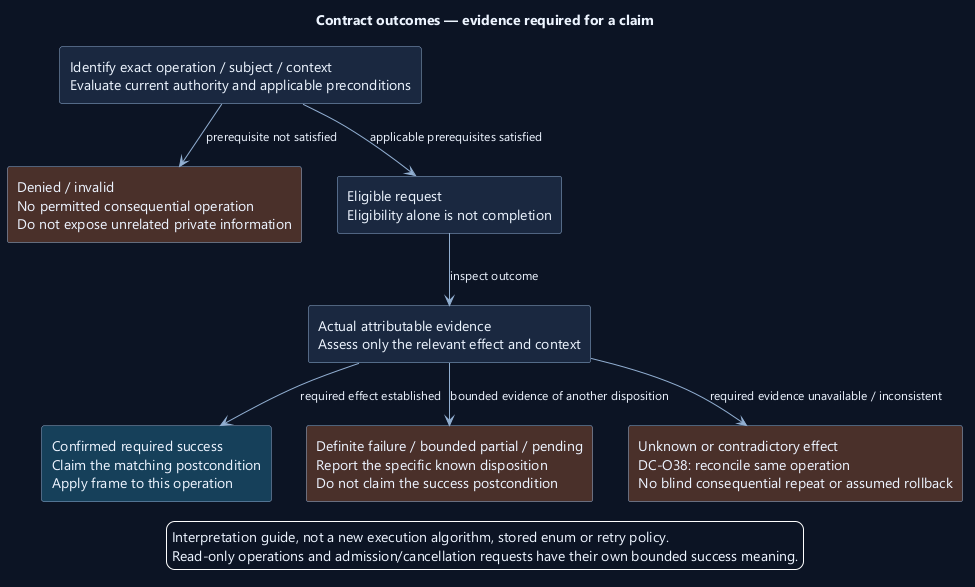

The diagram above was rendered by PlantUML. Its source (embedded in the PNG):
@startuml
' OWNER-MVP-2026-11-04 review: MVP core / cross-cutting. Core presentation/application/files or shared authority/recovery invariant remains applicable.
skinparam backgroundColor #0D1525
skinparam defaultFontColor #EDF4FF
skinparam defaultFontName Segoe UI
skinparam defaultFontSize 14
skinparam shadowing false
skinparam ArrowColor #91AED1
skinparam ArrowFontSize 12
skinparam rectangleBackgroundColor #1A2940
skinparam rectangleBorderColor #91AED1
skinparam noteBackgroundColor #4A302B
skinparam noteBorderColor #F1AD8A
skinparam nodesep 35
skinparam ranksep 45
title Contract outcomes — evidence required for a claim
top to bottom direction
rectangle "Identify exact operation / subject / context\nEvaluate current authority and applicable preconditions" as request
rectangle "Denied / invalid\nNo permitted consequential operation\nDo not expose unrelated private information" as deny #4A302B
rectangle "Eligible request\nEligibility alone is not completion" as eligible
rectangle "Actual attributable evidence\nAssess only the relevant effect and context" as evidence
rectangle "Confirmed required success\nClaim the matching postcondition\nApply frame to this operation" as success #17405A
rectangle "Definite failure / bounded partial / pending\nReport the specific known disposition\nDo not claim the success postcondition" as other #4A302B
rectangle "Unknown or contradictory effect\nDC-O38: reconcile same operation\nNo blind consequential repeat or assumed rollback" as unknown #4A302B
request --> deny : prerequisite not satisfied
request --> eligible : applicable prerequisites satisfied
eligible --> evidence : inspect outcome
evidence --> success : required effect established
evidence --> other : bounded evidence of another disposition
evidence --> unknown : required evidence unavailable / inconsistent
legend bottom
Interpretation guide, not a new execution algorithm, stored enum or retry policy.
Read-only operations and admission/cancellation requests have their own bounded success meaning.
endlegend

@enduml